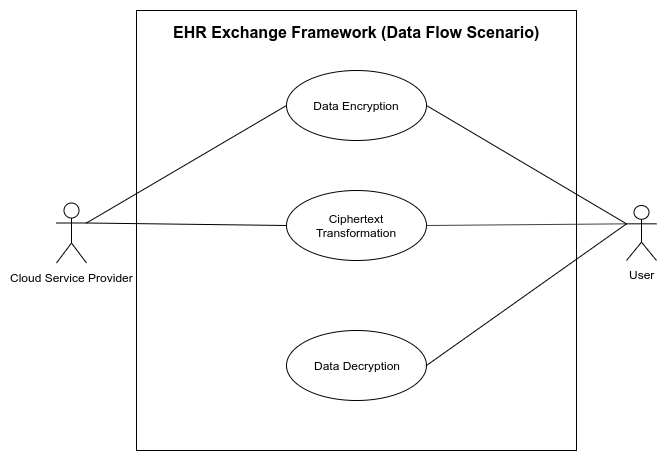

The diagram above was exported from draw.io. Its source (the exported page's mxGraphModel, read from the mxfile embedded in the PNG):
<mxGraphModel dx="1408" dy="711" grid="1" gridSize="10" guides="1" tooltips="1" connect="1" arrows="1" fold="1" page="1" pageScale="1" pageWidth="850" pageHeight="1100" math="0" shadow="0">
  <root>
    <mxCell id="0" />
    <mxCell id="1" parent="0" />
    <mxCell id="x53c8Bs_1IgkcCpm48oD-1" value="" style="whiteSpace=wrap;html=1;aspect=fixed;" parent="1" vertex="1">
      <mxGeometry x="160" y="80" width="440" height="440" as="geometry" />
    </mxCell>
    <mxCell id="x53c8Bs_1IgkcCpm48oD-7" value="User" style="shape=umlActor;verticalLabelPosition=bottom;labelBackgroundColor=#ffffff;verticalAlign=top;html=1;" parent="1" vertex="1">
      <mxGeometry x="650" y="275" width="30" height="55" as="geometry" />
    </mxCell>
    <mxCell id="x53c8Bs_1IgkcCpm48oD-14" value="" style="endArrow=none;html=1;exitX=1;exitY=0.5;exitDx=0;exitDy=0;entryX=0;entryY=0.3333333333333333;entryDx=0;entryDy=0;entryPerimeter=0;" parent="1" source="x53c8Bs_1IgkcCpm48oD-20" target="x53c8Bs_1IgkcCpm48oD-7" edge="1">
      <mxGeometry width="50" height="50" relative="1" as="geometry">
        <mxPoint x="459.02" y="254.48000000000002" as="sourcePoint" />
        <mxPoint x="750" y="290" as="targetPoint" />
        <Array as="points" />
      </mxGeometry>
    </mxCell>
    <mxCell id="x53c8Bs_1IgkcCpm48oD-15" value="&lt;b&gt;&lt;font style=&quot;font-size: 16px&quot;&gt;EHR Exchange Framework (Data Flow Scenario)&lt;br&gt;&lt;/font&gt;&lt;/b&gt;" style="text;html=1;resizable=0;points=[];autosize=1;align=center;verticalAlign=top;spacingTop=-4;" parent="1" vertex="1">
      <mxGeometry x="190" y="90" width="380" height="20" as="geometry" />
    </mxCell>
    <mxCell id="x53c8Bs_1IgkcCpm48oD-19" value="Data Encryption" style="ellipse;whiteSpace=wrap;html=1;" parent="1" vertex="1">
      <mxGeometry x="310" y="140" width="140" height="70" as="geometry" />
    </mxCell>
    <mxCell id="x53c8Bs_1IgkcCpm48oD-20" value="Data Decryption" style="ellipse;whiteSpace=wrap;html=1;" parent="1" vertex="1">
      <mxGeometry x="310" y="400" width="140" height="70" as="geometry" />
    </mxCell>
    <mxCell id="x53c8Bs_1IgkcCpm48oD-21" value="" style="endArrow=none;html=1;exitX=1;exitY=0.5;exitDx=0;exitDy=0;entryX=0;entryY=0.3333333333333333;entryDx=0;entryDy=0;entryPerimeter=0;" parent="1" source="x53c8Bs_1IgkcCpm48oD-19" target="x53c8Bs_1IgkcCpm48oD-7" edge="1">
      <mxGeometry width="50" height="50" relative="1" as="geometry">
        <mxPoint x="580.02" y="229.98000000000002" as="sourcePoint" />
        <mxPoint x="730" y="260" as="targetPoint" />
        <Array as="points" />
      </mxGeometry>
    </mxCell>
    <mxCell id="x53c8Bs_1IgkcCpm48oD-25" value="Cloud Service Provider" style="shape=umlActor;verticalLabelPosition=bottom;labelBackgroundColor=#ffffff;verticalAlign=top;html=1;" parent="1" vertex="1">
      <mxGeometry x="80" y="272.5" width="30" height="60" as="geometry" />
    </mxCell>
    <mxCell id="x53c8Bs_1IgkcCpm48oD-26" value="" style="endArrow=none;html=1;exitX=0;exitY=0.5;exitDx=0;exitDy=0;entryX=1;entryY=0.3333333333333333;entryDx=0;entryDy=0;entryPerimeter=0;" parent="1" source="x53c8Bs_1IgkcCpm48oD-30" target="x53c8Bs_1IgkcCpm48oD-25" edge="1">
      <mxGeometry width="50" height="50" relative="1" as="geometry">
        <mxPoint x="610" y="340" as="sourcePoint" />
        <mxPoint x="90" y="220" as="targetPoint" />
        <Array as="points" />
      </mxGeometry>
    </mxCell>
    <mxCell id="x53c8Bs_1IgkcCpm48oD-27" value="" style="endArrow=none;html=1;exitX=0;exitY=0.5;exitDx=0;exitDy=0;entryX=1;entryY=0.3333333333333333;entryDx=0;entryDy=0;entryPerimeter=0;" parent="1" source="x53c8Bs_1IgkcCpm48oD-19" target="x53c8Bs_1IgkcCpm48oD-25" edge="1">
      <mxGeometry width="50" height="50" relative="1" as="geometry">
        <mxPoint x="620" y="350" as="sourcePoint" />
        <mxPoint x="90" y="190" as="targetPoint" />
        <Array as="points" />
      </mxGeometry>
    </mxCell>
    <mxCell id="x53c8Bs_1IgkcCpm48oD-30" value="Ciphertext Transformation" style="ellipse;whiteSpace=wrap;html=1;" parent="1" vertex="1">
      <mxGeometry x="310" y="260" width="140" height="70" as="geometry" />
    </mxCell>
    <mxCell id="x53c8Bs_1IgkcCpm48oD-31" style="edgeStyle=orthogonalEdgeStyle;rounded=0;orthogonalLoop=1;jettySize=auto;html=1;exitX=0.5;exitY=1;exitDx=0;exitDy=0;" parent="1" source="x53c8Bs_1IgkcCpm48oD-20" target="x53c8Bs_1IgkcCpm48oD-20" edge="1">
      <mxGeometry relative="1" as="geometry" />
    </mxCell>
    <mxCell id="x53c8Bs_1IgkcCpm48oD-32" value="" style="endArrow=none;html=1;exitX=1;exitY=0.5;exitDx=0;exitDy=0;entryX=0;entryY=0.3333333333333333;entryDx=0;entryDy=0;entryPerimeter=0;" parent="1" source="x53c8Bs_1IgkcCpm48oD-30" target="x53c8Bs_1IgkcCpm48oD-7" edge="1">
      <mxGeometry width="50" height="50" relative="1" as="geometry">
        <mxPoint x="480" y="485" as="sourcePoint" />
        <mxPoint x="780" y="303.33333333333337" as="targetPoint" />
        <Array as="points" />
      </mxGeometry>
    </mxCell>
  </root>
</mxGraphModel>